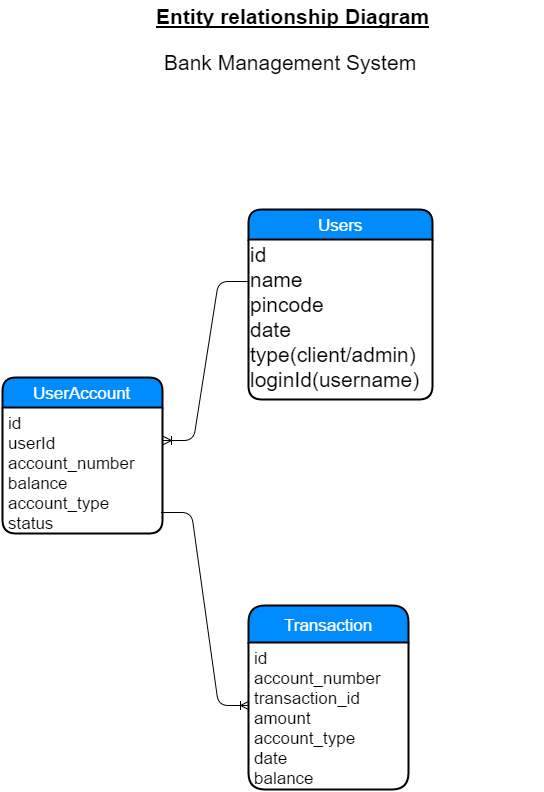

The diagram above was exported from draw.io. Its source (the exported page's mxGraphModel, read from the mxfile embedded in the PNG):
<mxGraphModel dx="1114" dy="600" grid="0" gridSize="10" guides="1" tooltips="1" connect="1" arrows="1" fold="1" page="1" pageScale="1" pageWidth="826" pageHeight="1169" background="#ffffff" math="0" shadow="0">
  <root>
    <mxCell id="0" />
    <mxCell id="1" parent="0" />
    <mxCell id="65a57e84056ac1a5-43" value="" style="edgeStyle=entityRelationEdgeStyle;html=1;endArrow=ERoneToMany;fontSize=21;flipH=1;flipV=1;exitX=1;exitY=0.25;entryX=-0.005;entryY=0.256;entryPerimeter=0;" edge="1" parent="1" source="65a57e84056ac1a5-33" target="65a57e84056ac1a5-31">
      <mxGeometry width="100" height="100" relative="1" as="geometry">
        <mxPoint x="280" y="405" as="sourcePoint" />
        <mxPoint x="384" y="189" as="targetPoint" />
      </mxGeometry>
    </mxCell>
    <mxCell id="40b30fb41a85222a-25" value="&lt;div style=&quot;text-align: center&quot;&gt;&lt;b style=&quot;line-height: 1.2&quot;&gt;&lt;u&gt;Entity relationship Diagram&lt;/u&gt;&lt;/b&gt;&lt;/div&gt;" style="text;html=1;resizable=0;points=[];autosize=1;align=left;verticalAlign=top;spacingTop=-4;fontSize=21;" vertex="1" parent="1">
      <mxGeometry x="270" y="44" width="290" height="30" as="geometry" />
    </mxCell>
    <mxCell id="40b30fb41a85222a-26" value="Bank Management System" style="text;html=1;resizable=0;points=[];autosize=1;align=left;verticalAlign=top;spacingTop=-4;fontSize=21;" vertex="1" parent="1">
      <mxGeometry x="278" y="90" width="270" height="30" as="geometry" />
    </mxCell>
    <mxCell id="40b30fb41a85222a-27" value="" style="edgeStyle=orthogonalEdgeStyle;rounded=0;html=1;jettySize=auto;orthogonalLoop=1;" edge="1" parent="1">
      <mxGeometry x="390" y="167" as="geometry">
        <mxPoint x="413" y="313" as="sourcePoint" />
        <mxPoint x="413" y="313" as="targetPoint" />
      </mxGeometry>
    </mxCell>
    <mxCell id="40b30fb41a85222a-30" value="" style="edgeStyle=orthogonalEdgeStyle;rounded=0;html=1;jettySize=auto;orthogonalLoop=1;" edge="1" parent="1">
      <mxGeometry x="650" y="180" as="geometry">
        <mxPoint x="650" y="440" as="sourcePoint" />
        <mxPoint x="650" y="440" as="targetPoint" />
      </mxGeometry>
    </mxCell>
    <mxCell id="40b30fb41a85222a-33" value="" style="edgeStyle=orthogonalEdgeStyle;rounded=0;html=1;jettySize=auto;orthogonalLoop=1;" edge="1" parent="1">
      <mxGeometry x="320" y="350" as="geometry">
        <mxPoint x="320" y="477" as="sourcePoint" />
        <mxPoint x="320" y="477" as="targetPoint" />
      </mxGeometry>
    </mxCell>
    <mxCell id="40b30fb41a85222a-34" value="" style="edgeStyle=orthogonalEdgeStyle;rounded=0;html=1;jettySize=auto;orthogonalLoop=1;" edge="1" parent="1">
      <mxGeometry x="560" y="350" as="geometry">
        <mxPoint x="420" y="630" as="sourcePoint" />
        <mxPoint x="420" y="630" as="targetPoint" />
      </mxGeometry>
    </mxCell>
    <mxCell id="65a57e84056ac1a5-29" value="Users" style="swimlane;html=1;childLayout=stackLayout;horizontal=1;startSize=30;horizontalStack=0;fillColor=#008cff;fontColor=#FFFFFF;rounded=1;fontSize=17;fontStyle=0;strokeWidth=2;resizeParent=0;resizeLast=1;shadow=0;dashed=0;align=center;" vertex="1" parent="1">
      <mxGeometry x="364" y="252" width="184" height="190" as="geometry" />
    </mxCell>
    <mxCell id="65a57e84056ac1a5-31" value="&lt;span&gt;id&lt;/span&gt;&lt;div&gt;name&lt;/div&gt;&lt;div&gt;pincode&lt;/div&gt;&lt;div&gt;date&lt;/div&gt;&lt;div&gt;type(client/admin)&lt;/div&gt;&lt;div&gt;loginId(username)&lt;/div&gt;" style="text;html=1;resizable=0;points=[];autosize=1;align=left;verticalAlign=top;spacingTop=-4;fontSize=21;" vertex="1" parent="65a57e84056ac1a5-29">
      <mxGeometry y="30" width="184" height="160" as="geometry" />
    </mxCell>
    <mxCell id="65a57e84056ac1a5-32" value="UserAccount" style="swimlane;html=1;childLayout=stackLayout;horizontal=1;startSize=30;horizontalStack=0;fillColor=#008cff;fontColor=#FFFFFF;rounded=1;fontSize=17;fontStyle=0;strokeWidth=2;resizeParent=0;resizeLast=1;shadow=0;dashed=0;align=center;" vertex="1" parent="1">
      <mxGeometry x="118" y="420" width="160" height="156" as="geometry">
        <mxRectangle x="118" y="364" width="124" height="30" as="alternateBounds" />
      </mxGeometry>
    </mxCell>
    <mxCell id="65a57e84056ac1a5-33" value="&lt;span&gt;id&lt;/span&gt;&lt;div&gt;userId&lt;/div&gt;&lt;div&gt;account_number&lt;/div&gt;&lt;div&gt;balance&lt;/div&gt;&lt;div&gt;account_type&lt;/div&gt;&lt;div&gt;status&lt;/div&gt;" style="whiteSpace=wrap;html=1;align=left;strokeColor=none;fillColor=none;spacingLeft=4;fontSize=17;verticalAlign=top;resizable=0;rotatable=0;part=1;" vertex="1" parent="65a57e84056ac1a5-32">
      <mxGeometry y="30" width="160" height="126" as="geometry" />
    </mxCell>
    <mxCell id="65a57e84056ac1a5-34" value="Transaction" style="swimlane;html=1;childLayout=stackLayout;horizontal=1;startSize=37;horizontalStack=0;fillColor=#008cff;fontColor=#FFFFFF;rounded=1;fontSize=17;fontStyle=0;strokeWidth=2;resizeParent=0;resizeLast=1;shadow=0;dashed=0;align=center;" vertex="1" parent="1">
      <mxGeometry x="364" y="648" width="160" height="184" as="geometry" />
    </mxCell>
    <mxCell id="65a57e84056ac1a5-35" value="id&lt;div&gt;account_number&lt;/div&gt;&lt;div&gt;transaction_id&lt;/div&gt;&lt;div&gt;amount&lt;/div&gt;&lt;div&gt;account_type&lt;/div&gt;&lt;div&gt;date&lt;/div&gt;&lt;div&gt;balance&lt;/div&gt;" style="whiteSpace=wrap;html=1;align=left;strokeColor=none;fillColor=none;spacingLeft=4;fontSize=17;verticalAlign=top;resizable=0;rotatable=0;part=1;" vertex="1" parent="65a57e84056ac1a5-34">
      <mxGeometry y="37" width="160" height="147" as="geometry" />
    </mxCell>
    <mxCell id="65a57e84056ac1a5-39" value="" style="edgeStyle=entityRelationEdgeStyle;html=1;endArrow=ERoneToMany;fontSize=21;exitX=0.994;exitY=0.833;exitPerimeter=0;entryX=0;entryY=0.429;entryPerimeter=0;" edge="1" parent="1" source="65a57e84056ac1a5-33" target="65a57e84056ac1a5-35">
      <mxGeometry width="100" height="100" relative="1" as="geometry">
        <mxPoint x="285" y="556" as="sourcePoint" />
        <mxPoint x="356" y="748" as="targetPoint" />
      </mxGeometry>
    </mxCell>
  </root>
</mxGraphModel>